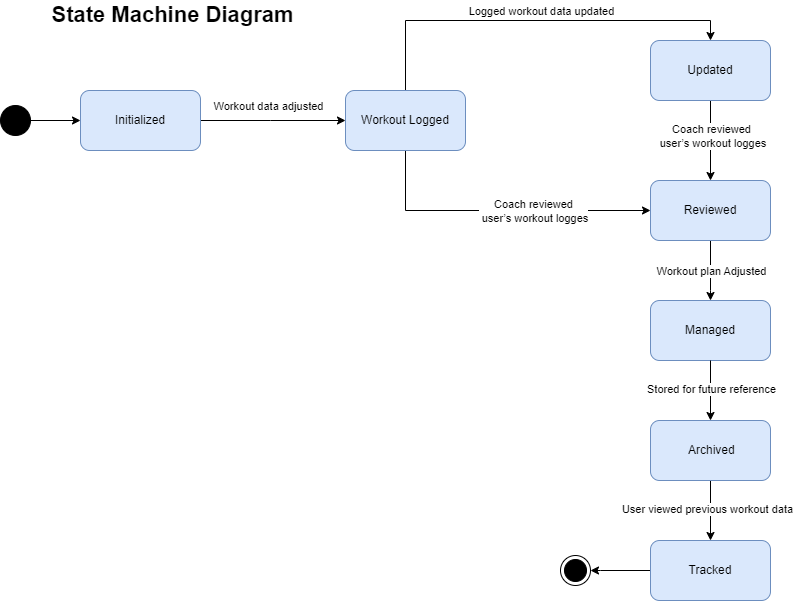

The diagram above was exported from draw.io. Its source (the exported page's mxGraphModel, read from the mxfile embedded in the PNG):
<mxGraphModel dx="780" dy="488" grid="1" gridSize="10" guides="1" tooltips="1" connect="1" arrows="1" fold="1" page="1" pageScale="1" pageWidth="850" pageHeight="1100" math="0" shadow="0">
  <root>
    <mxCell id="0" />
    <mxCell id="1" parent="0" />
    <mxCell id="gwEkMz1g6OriWZR-Ndky-3" style="edgeStyle=orthogonalEdgeStyle;rounded=0;orthogonalLoop=1;jettySize=auto;html=1;entryX=0;entryY=0.5;entryDx=0;entryDy=0;" parent="1" source="gwEkMz1g6OriWZR-Ndky-1" target="gwEkMz1g6OriWZR-Ndky-2" edge="1">
      <mxGeometry relative="1" as="geometry" />
    </mxCell>
    <mxCell id="gwEkMz1g6OriWZR-Ndky-1" value="" style="ellipse;whiteSpace=wrap;html=1;aspect=fixed;fillColor=#000000;" parent="1" vertex="1">
      <mxGeometry x="20" y="155" width="30" height="30" as="geometry" />
    </mxCell>
    <mxCell id="O5FCjOnFLguYDQfaX140-7" style="edgeStyle=orthogonalEdgeStyle;rounded=0;orthogonalLoop=1;jettySize=auto;html=1;entryX=0;entryY=0.5;entryDx=0;entryDy=0;exitX=1;exitY=0.5;exitDx=0;exitDy=0;" parent="1" source="gwEkMz1g6OriWZR-Ndky-2" target="O5FCjOnFLguYDQfaX140-6" edge="1">
      <mxGeometry relative="1" as="geometry">
        <Array as="points">
          <mxPoint x="290" y="170" />
          <mxPoint x="290" y="170" />
        </Array>
      </mxGeometry>
    </mxCell>
    <mxCell id="O5FCjOnFLguYDQfaX140-8" value="Workout data adjusted" style="edgeLabel;html=1;align=center;verticalAlign=middle;resizable=0;points=[];" parent="O5FCjOnFLguYDQfaX140-7" vertex="1" connectable="0">
      <mxGeometry x="-0.2444" y="5" relative="1" as="geometry">
        <mxPoint x="12" y="-10" as="offset" />
      </mxGeometry>
    </mxCell>
    <mxCell id="gwEkMz1g6OriWZR-Ndky-2" value="Initialized" style="rounded=1;whiteSpace=wrap;html=1;fillColor=#dae8fc;strokeColor=#6c8ebf;" parent="1" vertex="1">
      <mxGeometry x="100" y="140" width="120" height="60" as="geometry" />
    </mxCell>
    <mxCell id="gwEkMz1g6OriWZR-Ndky-9" value="" style="edgeStyle=orthogonalEdgeStyle;rounded=0;orthogonalLoop=1;jettySize=auto;html=1;exitX=0.5;exitY=0;exitDx=0;exitDy=0;entryX=0.5;entryY=0;entryDx=0;entryDy=0;" parent="1" source="O5FCjOnFLguYDQfaX140-6" target="gwEkMz1g6OriWZR-Ndky-8" edge="1">
      <mxGeometry relative="1" as="geometry" />
    </mxCell>
    <mxCell id="gwEkMz1g6OriWZR-Ndky-10" value="Logged workout data updated" style="edgeLabel;html=1;align=center;verticalAlign=middle;resizable=0;points=[];" parent="gwEkMz1g6OriWZR-Ndky-9" vertex="1" connectable="0">
      <mxGeometry x="-0.3889" y="2" relative="1" as="geometry">
        <mxPoint x="84" y="-8" as="offset" />
      </mxGeometry>
    </mxCell>
    <mxCell id="gwEkMz1g6OriWZR-Ndky-31" style="edgeStyle=orthogonalEdgeStyle;rounded=0;orthogonalLoop=1;jettySize=auto;html=1;exitX=0.5;exitY=1;exitDx=0;exitDy=0;entryX=0;entryY=0.5;entryDx=0;entryDy=0;" parent="1" source="O5FCjOnFLguYDQfaX140-6" target="gwEkMz1g6OriWZR-Ndky-29" edge="1">
      <mxGeometry relative="1" as="geometry">
        <mxPoint x="730" y="200" as="sourcePoint" />
      </mxGeometry>
    </mxCell>
    <mxCell id="gwEkMz1g6OriWZR-Ndky-37" value="Coach reviewed&lt;br&gt;&amp;nbsp;user’s workout logges" style="edgeLabel;html=1;align=center;verticalAlign=middle;resizable=0;points=[];" parent="gwEkMz1g6OriWZR-Ndky-31" vertex="1" connectable="0">
      <mxGeometry x="0.1647" y="-1" relative="1" as="geometry">
        <mxPoint x="9" y="-1" as="offset" />
      </mxGeometry>
    </mxCell>
    <mxCell id="TI6kvyWQE8QLF2hLu_Ax-1" style="edgeStyle=orthogonalEdgeStyle;rounded=0;orthogonalLoop=1;jettySize=auto;html=1;" edge="1" parent="1" source="gwEkMz1g6OriWZR-Ndky-8" target="gwEkMz1g6OriWZR-Ndky-29">
      <mxGeometry relative="1" as="geometry" />
    </mxCell>
    <mxCell id="TI6kvyWQE8QLF2hLu_Ax-2" value="Coach reviewed&lt;br style=&quot;border-color: var(--border-color);&quot;&gt;&amp;nbsp;user’s workout logges" style="edgeLabel;html=1;align=center;verticalAlign=middle;resizable=0;points=[];" vertex="1" connectable="0" parent="TI6kvyWQE8QLF2hLu_Ax-1">
      <mxGeometry x="0.1415" relative="1" as="geometry">
        <mxPoint y="-11" as="offset" />
      </mxGeometry>
    </mxCell>
    <mxCell id="gwEkMz1g6OriWZR-Ndky-8" value="Updated" style="rounded=1;whiteSpace=wrap;html=1;fillColor=#dae8fc;strokeColor=#6c8ebf;" parent="1" vertex="1">
      <mxGeometry x="670" y="90" width="120" height="60" as="geometry" />
    </mxCell>
    <mxCell id="Aj06ekbKKb0PmqyJQDBG-2" style="edgeStyle=orthogonalEdgeStyle;rounded=0;orthogonalLoop=1;jettySize=auto;html=1;entryX=0.5;entryY=0;entryDx=0;entryDy=0;" parent="1" source="gwEkMz1g6OriWZR-Ndky-29" target="Aj06ekbKKb0PmqyJQDBG-1" edge="1">
      <mxGeometry relative="1" as="geometry">
        <Array as="points">
          <mxPoint x="730" y="340" />
          <mxPoint x="730" y="340" />
        </Array>
      </mxGeometry>
    </mxCell>
    <mxCell id="Aj06ekbKKb0PmqyJQDBG-11" value="Workout plan Adjusted" style="edgeLabel;html=1;align=center;verticalAlign=middle;resizable=0;points=[];" parent="Aj06ekbKKb0PmqyJQDBG-2" vertex="1" connectable="0">
      <mxGeometry x="-0.1882" y="-1" relative="1" as="geometry">
        <mxPoint x="1" y="6" as="offset" />
      </mxGeometry>
    </mxCell>
    <mxCell id="gwEkMz1g6OriWZR-Ndky-29" value="Reviewed" style="rounded=1;whiteSpace=wrap;html=1;fillColor=#dae8fc;strokeColor=#6c8ebf;" parent="1" vertex="1">
      <mxGeometry x="670" y="230" width="120" height="60" as="geometry" />
    </mxCell>
    <mxCell id="gwEkMz1g6OriWZR-Ndky-35" value="" style="ellipse;html=1;shape=endState;fillColor=#000000;strokeColor=#000000;" parent="1" vertex="1">
      <mxGeometry x="580" y="605" width="30" height="30" as="geometry" />
    </mxCell>
    <mxCell id="gwEkMz1g6OriWZR-Ndky-39" value="&lt;font style=&quot;font-size: 22px;&quot;&gt;&lt;b&gt;State Machine Diagram&lt;/b&gt;&lt;/font&gt;" style="text;html=1;strokeColor=none;fillColor=none;align=center;verticalAlign=middle;whiteSpace=wrap;rounded=0;" parent="1" vertex="1">
      <mxGeometry x="20" y="50" width="345" height="30" as="geometry" />
    </mxCell>
    <mxCell id="O5FCjOnFLguYDQfaX140-6" value="Workout Logged" style="rounded=1;whiteSpace=wrap;html=1;fillColor=#dae8fc;strokeColor=#6c8ebf;" parent="1" vertex="1">
      <mxGeometry x="365" y="140" width="120" height="60" as="geometry" />
    </mxCell>
    <mxCell id="Aj06ekbKKb0PmqyJQDBG-1" value="Managed" style="rounded=1;whiteSpace=wrap;html=1;fillColor=#dae8fc;strokeColor=#6c8ebf;" parent="1" vertex="1">
      <mxGeometry x="670" y="350" width="120" height="60" as="geometry" />
    </mxCell>
    <mxCell id="Aj06ekbKKb0PmqyJQDBG-6" value="" style="edgeStyle=orthogonalEdgeStyle;rounded=0;orthogonalLoop=1;jettySize=auto;html=1;entryX=1;entryY=0.5;entryDx=0;entryDy=0;exitX=0;exitY=0.5;exitDx=0;exitDy=0;" parent="1" source="TI6kvyWQE8QLF2hLu_Ax-3" target="gwEkMz1g6OriWZR-Ndky-35" edge="1">
      <mxGeometry relative="1" as="geometry">
        <mxPoint x="590" y="560" as="targetPoint" />
        <Array as="points">
          <mxPoint x="620" y="620" />
          <mxPoint x="620" y="620" />
        </Array>
      </mxGeometry>
    </mxCell>
    <mxCell id="Aj06ekbKKb0PmqyJQDBG-17" value="" style="edgeStyle=orthogonalEdgeStyle;rounded=0;orthogonalLoop=1;jettySize=auto;html=1;entryX=0.5;entryY=0;entryDx=0;entryDy=0;exitX=0.5;exitY=1;exitDx=0;exitDy=0;" parent="1" source="Aj06ekbKKb0PmqyJQDBG-1" target="Aj06ekbKKb0PmqyJQDBG-15" edge="1">
      <mxGeometry relative="1" as="geometry">
        <mxPoint x="670" y="545" as="sourcePoint" />
        <mxPoint x="435" y="545" as="targetPoint" />
        <Array as="points" />
      </mxGeometry>
    </mxCell>
    <mxCell id="Aj06ekbKKb0PmqyJQDBG-18" value="Stored for future reference" style="edgeLabel;html=1;align=center;verticalAlign=middle;resizable=0;points=[];" parent="Aj06ekbKKb0PmqyJQDBG-17" vertex="1" connectable="0">
      <mxGeometry x="0.2051" y="-9" relative="1" as="geometry">
        <mxPoint x="9" y="-8" as="offset" />
      </mxGeometry>
    </mxCell>
    <mxCell id="TI6kvyWQE8QLF2hLu_Ax-6" style="edgeStyle=orthogonalEdgeStyle;rounded=0;orthogonalLoop=1;jettySize=auto;html=1;entryX=0.5;entryY=0;entryDx=0;entryDy=0;" edge="1" parent="1" source="Aj06ekbKKb0PmqyJQDBG-15" target="TI6kvyWQE8QLF2hLu_Ax-3">
      <mxGeometry relative="1" as="geometry">
        <Array as="points">
          <mxPoint x="730" y="560" />
          <mxPoint x="730" y="560" />
        </Array>
      </mxGeometry>
    </mxCell>
    <mxCell id="TI6kvyWQE8QLF2hLu_Ax-7" value="User viewed previous workout data" style="edgeLabel;html=1;align=center;verticalAlign=middle;resizable=0;points=[];" vertex="1" connectable="0" parent="TI6kvyWQE8QLF2hLu_Ax-6">
      <mxGeometry x="-0.0638" y="-4" relative="1" as="geometry">
        <mxPoint as="offset" />
      </mxGeometry>
    </mxCell>
    <mxCell id="Aj06ekbKKb0PmqyJQDBG-15" value="&amp;nbsp;Archived" style="rounded=1;whiteSpace=wrap;html=1;fillColor=#dae8fc;strokeColor=#6c8ebf;" parent="1" vertex="1">
      <mxGeometry x="670" y="470" width="120" height="60" as="geometry" />
    </mxCell>
    <mxCell id="TI6kvyWQE8QLF2hLu_Ax-3" value="Tracked" style="rounded=1;whiteSpace=wrap;html=1;fillColor=#dae8fc;strokeColor=#6c8ebf;" vertex="1" parent="1">
      <mxGeometry x="670" y="590" width="120" height="60" as="geometry" />
    </mxCell>
  </root>
</mxGraphModel>